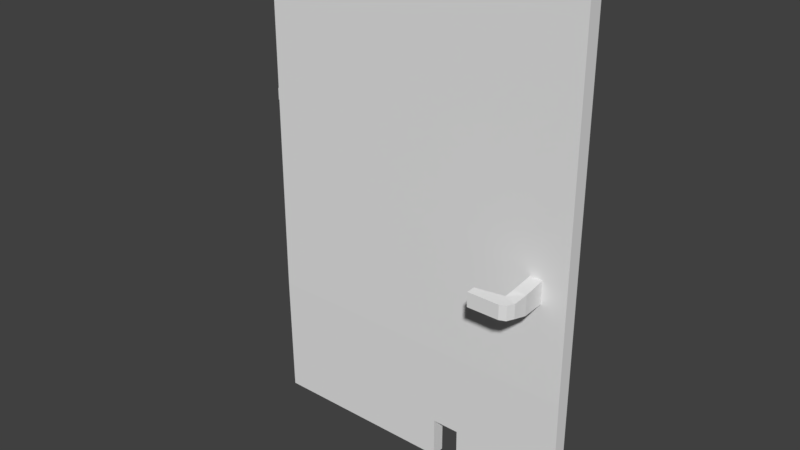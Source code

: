 # Source: T_r_kaputt.blend  (saved by Blender 2.77.0; exported with 4.5.12 LTS)
import bpy
from mathutils import Matrix  # noqa: F401  (used for matrix-valued properties, if any)

bpy.ops.wm.read_factory_settings(use_empty=True)
scene = bpy.context.scene
scene.name = 'Scene'

# ---- collections
col_collection_1 = bpy.data.collections.new('Collection 1'); scene.collection.children.link(col_collection_1)

# ---- materials (node trees are filled in below, after node groups)
mat_material = bpy.data.materials.new('Material')
mat_material.alpha_threshold = 0.0
mat_material.use_transparent_shadow = False
mat_material.roughness = 0.5

# ---- material node trees

# ---- world
world_world = bpy.data.worlds.new('World'); scene.world = world_world
world_world.color = (0.05088, 0.05088, 0.05088)
world_world.use_sun_shadow = False
world_world.sun_shadow_jitter_overblur = 0.0
world_world.cycles.sampling_method = 'MANUAL'

# ---- meshes
me_cube_001 = bpy.data.meshes.new('Cube.001')
me_cube_001.from_pydata([(0.01239, -1.385, -1.307), (0.01239, -1.606, 0.6925), (0.01239, 0.3944, -1.307), (0.01239, 0.3944, 0.6925), (2.012, -1.385, -1.307), (2.012, -1.606, 0.6925), (2.012, 0.3944, -1.307), (2.012, 0.3944, 0.6925), (0.01239, -1.606, -0.8075), (0.01239, -1.606, -0.3075), (0.01239, -1.606, 0.1925), (0.01239, -1.106, 0.6925), (0.01239, -0.6056, 0.6925), (0.01239, -0.1056, 0.6925), (0.01239, 0.3944, 0.1925), (0.01239, 0.3944, -0.3075), (0.01239, 0.3944, -0.8075), (0.01239, -0.1056, -1.307), (0.01239, -0.6056, -1.307), (0.01239, -1.106, -1.307), (0.5124, 0.3944, 0.6925), (1.012, 0.3944, 0.6925), (1.512, 0.3944, 0.6925), (2.012, 0.3944, 0.1925), (2.012, 0.3944, -0.3075), (2.012, 0.3944, -0.8075), (1.512, 0.3944, -1.307), (1.012, 0.3944, -1.307), (0.5124, 0.3944, -1.307), (2.012, -0.1056, 0.6925), (2.012, -0.6056, 0.6925), (2.012, -1.106, 0.6925), (2.012, -1.606, 0.1925), (2.012, -1.606, -0.3075), (2.012, -1.606, -0.8075), (2.012, -1.106, -1.307), (2.012, -0.6056, -1.307), (2.012, -0.1056, -1.307), (1.512, -1.606, 0.6925), (1.012, -1.606, 0.6925), (0.5124, -1.606, 0.6925), (0.5124, -1.385, -1.307), (1.012, -1.385, -1.307), (1.512, -1.385, -1.307), (1.512, -1.106, 0.6925), (1.012, -1.106, 0.6925), (0.5124, -1.106, 0.6925), (1.512, -0.6056, 0.6925), (1.012, -0.6056, 0.6925), (0.5124, -0.6056, 0.6925), (1.512, -0.1056, 0.6925), (1.012, -0.1056, 0.6925), (0.5124, -0.1056, 0.6925), (0.5124, -1.106, -1.307), (1.012, -1.106, -1.307), (1.512, -1.106, -1.307), (0.5124, -0.6056, -1.307), (1.012, -0.6056, -1.307), (1.512, -0.6056, -1.307), (0.5124, -0.1056, -1.307), (1.012, -0.1056, -1.307), (1.512, -0.1056, -1.307), (1.512, -1.606, 0.1925), (1.512, -1.606, -0.3075), (1.512, -1.606, -0.8075), (1.012, -1.606, 0.1925), (1.012, -1.606, -0.3075), (1.012, -1.606, -0.8075), (0.5124, -1.606, 0.1925), (0.5124, -1.606, -0.3075), (0.5124, -1.606, -0.8075), (2.012, -0.1056, 0.1925), (2.012, -0.1056, -0.3075), (2.012, -0.1056, -0.8075), (2.012, -0.6056, 0.1925), (2.012, -0.6056, -0.3075), (2.012, -0.6056, -0.8075), (2.012, -1.106, 0.1925), (2.012, -1.106, -0.3075), (2.012, -1.106, -0.8075), (0.5124, 0.3944, 0.1925), (0.5124, 0.3944, -0.3075), (0.5124, 0.3944, -0.8075), (1.012, 0.3944, 0.1925), (1.012, 0.3944, -0.3075), (1.012, 0.3944, -0.8075), (1.512, 0.3944, 0.1925), (1.512, 0.3944, -0.3075), (1.512, 0.3944, -0.8075), (0.01239, -1.106, 0.1925), (0.01239, -1.106, -0.3075), (0.01239, -1.106, -0.8075), (0.01239, -0.6056, 0.1925), (0.01239, -0.6056, -0.3075), (0.01239, -0.6056, -0.8075), (0.01239, -0.1056, 0.1925), (0.01239, -0.1056, -0.3075), (0.01239, -0.1056, -0.8075), (0.01239, -1.606, -0.05746), (0.01239, 0.3944, -0.05746), (2.012, 0.3944, -0.05746), (2.012, -1.606, -0.05746), (1.512, -1.606, -0.05746), (1.012, -1.606, -0.05746), (0.5124, -1.606, -0.05746), (1.762, -1.606, 0.1925), (1.762, -1.606, -0.6601), (1.262, -1.606, 0.1925), (1.262, -1.606, -0.3075), (0.7624, -1.606, 0.1925), (0.7624, -1.606, -0.3075), (0.2624, -1.606, 0.1925), (0.2624, -1.606, -0.3075), (2.012, -0.1056, -0.05746), (2.012, -0.6056, -0.05746), (2.012, -1.106, -0.05746), (2.012, 0.1444, 0.1925), (2.012, 0.1444, -0.3075), (2.012, -0.3556, 0.1925), (2.012, -0.3556, -0.3075), (2.012, -0.8556, 0.1925), (2.012, -0.8556, -0.3075), (2.012, -1.356, 0.1925), (2.012, -1.356, -0.3075), (0.5124, 0.3944, -0.05746), (1.012, 0.3944, -0.05746), (1.512, 0.3944, -0.05746), (0.2624, 0.3944, 0.1925), (0.2624, 0.3944, -0.3075), (0.7624, 0.3944, 0.1925), (0.7624, 0.3944, -0.3075), (1.262, 0.3944, 0.1925), (1.262, 0.3944, -0.3075), (1.762, 0.3944, 0.1925), (1.762, 0.3944, -0.3075), (0.01239, -1.106, -0.0183), (0.01239, -0.6056, -0.01795), (0.01239, -0.1056, -0.01795), (0.01239, -1.356, 0.1925), (0.01239, -1.356, -0.3075), (0.01239, -0.8556, 0.1925), (0.01239, -0.8556, -0.3075), (0.01239, -0.3556, 0.1925), (0.01239, -0.3556, -0.3075), (0.01239, 0.1444, 0.1925), (0.01239, 0.1444, -0.3075), (0.01239, 0.1444, -0.01795), (0.01239, -0.3556, -0.01795), (0.01239, -0.8556, -0.01795), (0.01239, -1.356, -0.0183), (1.762, 0.3944, -0.05746), (1.262, 0.3944, -0.05746), (0.7624, 0.3944, -0.05746), (0.2624, 0.3944, -0.05746), (2.012, -1.356, -0.05746), (2.012, -0.8556, -0.05746), (2.012, -0.3556, -0.05746), (2.012, 0.1444, -0.05746), (0.2624, -1.606, -0.05746), (0.7624, -1.606, -0.05746), (1.262, -1.606, -0.05746), (1.784, -1.606, -0.4465), (0.01239, -1.606, 0.06754), (0.01239, 0.3944, -0.1825), (2.012, 0.3944, -0.1825), (2.012, -1.606, -0.1825), (1.512, -1.606, -0.1825), (1.012, -1.606, -0.1825), (0.5124, -1.606, -0.1825), (1.887, -1.606, 0.1925), (1.887, -1.606, -0.6601), (1.387, -1.606, 0.1925), (1.387, -1.606, -0.3075), (0.8874, -1.606, 0.1925), (0.8874, -1.606, -0.3075), (0.3874, -1.606, 0.1925), (0.3874, -1.606, -0.3075), (2.012, -0.1056, -0.1825), (2.012, -0.6056, -0.1825), (2.012, -1.106, -0.1825), (2.012, 0.2694, 0.1925), (2.012, 0.2694, -0.3075), (2.012, -0.2306, 0.1925), (2.012, -0.2306, -0.3075), (2.012, -0.7306, 0.1925), (2.012, -0.7306, -0.3075), (2.012, -1.231, 0.1925), (2.012, -1.231, -0.3075), (0.5124, 0.3944, -0.1825), (1.012, 0.3944, -0.1825), (1.512, 0.3944, -0.1825), (0.1374, 0.3944, 0.1925), (0.1374, 0.3944, -0.3075), (0.6374, 0.3944, 0.1925), (0.6374, 0.3944, -0.3075), (1.137, 0.3944, 0.1925), (1.137, 0.3944, -0.3075), (1.637, 0.3944, 0.1925), (1.637, 0.3944, -0.3075), (0.01239, -1.106, -0.1825), (0.01239, -0.6056, -0.1825), (0.01239, -0.1056, -0.1825), (0.01239, -1.481, 0.1925), (0.01239, -1.481, -0.3075), (0.01239, -0.9806, 0.1925), (0.01239, -0.9806, -0.3075), (0.01239, -0.4806, 0.1925), (0.01239, -0.4806, -0.3075), (0.01239, 0.01944, 0.1925), (0.01239, 0.01944, -0.3075), (0.01239, -1.606, -0.1825), (0.01239, 0.3944, 0.06754), (2.012, 0.3944, 0.06754), (2.012, -1.606, 0.06754), (1.512, -1.606, 0.06754), (1.012, -1.606, 0.06754), (0.5124, -1.606, 0.06754), (1.637, -1.606, 0.1925), (1.637, -1.606, -0.3075), (1.137, -1.606, 0.1925), (1.137, -1.606, -0.3075), (0.6374, -1.606, 0.1925), (0.6374, -1.606, -0.3075), (0.1374, -1.606, 0.1925), (0.1374, -1.606, -0.3075), (2.012, -0.1056, 0.06754), (2.012, -0.6056, 0.06754), (2.012, -1.106, 0.06754), (2.012, 0.01944, 0.1925), (2.012, 0.01944, -0.3075), (2.012, -0.4806, 0.1925), (2.012, -0.4806, -0.3075), (2.012, -0.9806, 0.1925), (2.012, -0.9806, -0.3075), (2.012, -1.481, 0.1925), (2.012, -1.481, -0.3075), (0.5124, 0.3944, 0.06754), (1.012, 0.3944, 0.06754), (1.512, 0.3944, 0.06754), (0.3874, 0.3944, 0.1925), (0.3874, 0.3944, -0.3075), (0.8874, 0.3944, 0.1925), (0.8874, 0.3944, -0.3075), (1.387, 0.3944, 0.1925), (1.387, 0.3944, -0.3075), (1.887, 0.3944, 0.1925), (1.887, 0.3944, -0.3075), (0.01239, -1.106, 0.02839), (0.01239, -0.6056, 0.02804), (0.01239, -0.1056, 0.02804), (0.01239, -1.231, 0.1925), (0.01239, -1.231, -0.3075), (0.01239, -0.7306, 0.1925), (0.01239, -0.7306, -0.3075), (0.01239, -0.2306, 0.1925), (0.01239, -0.2306, -0.3075), (0.01239, 0.2694, 0.1925), (0.01239, 0.2694, -0.3075), (0.01239, 0.1444, -0.1825), (0.01239, 0.1444, 0.02804), (0.01239, 0.01944, -0.01795), (0.01239, 0.2694, -0.01795), (0.01239, -0.3556, -0.1825), (0.01239, -0.3556, 0.02804), (0.01239, -0.4806, -0.01795), (0.01239, -0.2306, -0.01795), (0.01239, -0.8556, -0.1825), (0.01239, -0.8556, 0.02804), (0.01239, -0.9806, -0.0183), (0.01239, -0.7306, -0.01795), (0.01239, -1.356, -0.1825), (0.01239, -1.356, 0.02839), (0.01239, -1.481, -0.05746), (0.01239, -1.231, -0.0183), (1.762, 0.3944, -0.1825), (1.762, 0.3944, 0.06754), (1.637, 0.3944, -0.05746), (1.887, 0.3944, -0.05746), (1.262, 0.3944, -0.1825), (1.262, 0.3944, 0.06754), (1.137, 0.3944, -0.05746), (1.387, 0.3944, -0.05746), (0.7624, 0.3944, -0.1825), (0.7624, 0.3944, 0.06754), (0.6374, 0.3944, -0.05746), (0.8874, 0.3944, -0.05746), (0.2624, 0.3944, -0.1825), (0.2624, 0.3944, 0.06754), (0.1374, 0.3944, -0.05746), (0.3874, 0.3944, -0.05746), (2.012, -1.356, -0.1825), (2.012, -1.356, 0.06754), (2.012, -1.231, -0.05746), (2.012, -1.481, -0.05746), (2.012, -0.8556, -0.1825), (2.012, -0.8556, 0.06754), (2.012, -0.7306, -0.05746), (2.012, -0.9806, -0.05746), (2.012, -0.3556, -0.1825), (2.012, -0.3556, 0.06754), (2.012, -0.2306, -0.05746), (2.012, -0.4806, -0.05746), (2.012, 0.1444, -0.1825), (2.012, 0.1444, 0.06754), (2.012, 0.2694, -0.05746), (2.012, 0.01944, -0.05746), (0.2624, -1.606, -0.1825), (0.2624, -1.606, 0.06754), (0.3874, -1.606, -0.05746), (0.1374, -1.606, -0.05746), (0.7624, -1.606, -0.1825), (0.7624, -1.606, 0.06754), (0.8874, -1.606, -0.05746), (0.6374, -1.606, -0.05746), (1.262, -1.606, -0.1825), (1.262, -1.606, 0.06754), (1.387, -1.606, -0.05746), (1.137, -1.606, -0.05746), (1.762, -1.606, -0.5351), (1.784, -1.606, -0.3566), (1.86, -1.606, -0.4465), (1.637, -1.606, -0.05746), (1.637, -1.606, 0.06754), (1.86, -1.606, -0.3566), (1.887, -1.606, -0.5351), (1.137, -1.606, 0.06754), (1.387, -1.606, 0.06754), (1.387, -1.606, -0.1825), (0.6374, -1.606, 0.06754), (0.8874, -1.606, 0.06754), (0.8874, -1.606, -0.1825), (0.1374, -1.606, 0.06754), (0.3874, -1.606, 0.06754), (0.3874, -1.606, -0.1825), (2.012, 0.01944, 0.06754), (2.012, 0.2694, 0.06754), (2.012, 0.2694, -0.1825), (2.012, -0.4806, 0.06754), (2.012, -0.2306, 0.06754), (2.012, -0.2306, -0.1825), (2.012, -0.9806, 0.06754), (2.012, -0.7306, 0.06754), (2.012, -0.7306, -0.1825), (2.012, -1.481, 0.06754), (2.012, -1.231, 0.06754), (2.012, -1.231, -0.1825), (0.3874, 0.3944, 0.06754), (0.1374, 0.3944, 0.06754), (0.1374, 0.3944, -0.1825), (0.8874, 0.3944, 0.06754), (0.6374, 0.3944, 0.06754), (0.6374, 0.3944, -0.1825), (1.387, 0.3944, 0.06754), (1.137, 0.3944, 0.06754), (1.137, 0.3944, -0.1825), (1.887, 0.3944, 0.06754), (1.637, 0.3944, 0.06754), (1.637, 0.3944, -0.1825), (0.01239, -1.231, 0.02839), (0.01239, -1.481, 0.06754), (0.01239, -1.481, -0.1825), (0.01239, -0.7306, 0.02804), (0.01239, -0.9806, 0.02839), (0.01239, -0.9806, -0.1825), (0.01239, -0.2306, 0.02804), (0.01239, -0.4806, 0.02804), (0.01239, -0.4806, -0.1825), (0.01239, 0.2694, 0.02804), (0.01239, 0.01944, 0.02804), (0.01239, 0.01944, -0.1825), (0.01239, 0.2694, -0.1825), (0.01239, -0.2306, -0.1825), (0.01239, -0.7306, -0.1825), (0.01239, -1.231, -0.1825), (1.887, 0.3944, -0.1825), (1.387, 0.3944, -0.1825), (0.8874, 0.3944, -0.1825), (0.3874, 0.3944, -0.1825), (2.012, -1.481, -0.1825), (2.012, -0.9806, -0.1825), (2.012, -0.4806, -0.1825), (2.012, 0.01944, -0.1825), (0.1374, -1.606, -0.1825), (0.6374, -1.606, -0.1825), (1.137, -1.606, -0.1825), (1.637, -1.606, -0.1825), (-0.003344, -1.106, 0.02839), (-0.003344, -1.106, -0.0183), (-0.003344, -0.9806, -0.0183), (-0.003344, -1.356, 0.02839), (-0.003344, -1.356, -0.0183), (-0.003344, -1.231, -0.0183), (-0.003344, -1.231, 0.02839), (-0.003344, -0.9806, 0.02839), (4.053e-06, -0.6056, 0.02804), (4.053e-06, -0.6056, -0.01795), (4.053e-06, -0.1056, 0.02804), (4.053e-06, -0.1056, -0.01795), (4.053e-06, 0.1444, 0.02804), (4.053e-06, 0.1444, -0.01795), (4.053e-06, 0.01944, -0.01795), (4.053e-06, 0.2694, -0.01795), (4.053e-06, -0.3556, 0.02804), (4.053e-06, -0.3556, -0.01795), (4.053e-06, -0.4806, -0.01795), (4.053e-06, -0.2306, -0.01795), (4.053e-06, -0.8556, 0.02804), (4.053e-06, -0.8556, -0.01795), (4.053e-06, -0.7306, -0.01795), (4.053e-06, -0.9806, -0.0183), (4.053e-06, -0.7306, 0.02804), (4.053e-06, -0.9806, 0.02839), (4.053e-06, -0.2306, 0.02804), (4.053e-06, -0.4806, 0.02804), (4.053e-06, 0.2694, 0.02804), (4.053e-06, 0.01944, 0.02804), (1.785, -4.861, -0.3666), (1.785, -4.861, -0.4463), (1.865, -4.861, -0.4463), (1.865, -4.861, -0.3666), (1.773, -6.013, -0.3776), (1.773, -6.013, -0.4352), (1.854, -6.718, -0.4352), (1.854, -6.718, -0.3776), (1.796, -8.009, -0.3776), (1.796, -8.009, -0.4352), (1.834, -7.646, -0.4352), (1.834, -7.646, -0.3776), (1.602, -6.718, -0.3776), (1.602, -6.718, -0.4352), (1.602, -8.009, -0.3776), (1.602, -8.009, -0.4352), (1.346, 0.3944, -1.307), (1.179, 0.3944, -1.307), (1.179, -1.385, -1.307), (1.346, -1.385, -1.307), (1.179, -1.106, -1.307), (1.346, -1.106, -1.307), (1.179, -0.6056, -1.307), (1.346, -0.6056, -1.307), (1.179, -0.1056, -1.307), (1.346, -0.1056, -1.307), (1.012, -1.199, -1.307), (1.012, -1.292, -1.307), (1.512, -1.199, -1.307), (1.512, -1.292, -1.307), (1.012, -0.7722, -1.307), (1.012, -0.9389, -1.307), (1.512, -0.7722, -1.307), (1.512, -0.9389, -1.307), (1.012, -0.2722, -1.307), (1.012, -0.4389, -1.307), (1.512, -0.2722, -1.307), (1.512, -0.4389, -1.307), (1.012, 0.2278, -1.307), (1.012, 0.0611, -1.307), (1.512, 0.2278, -1.307), (1.512, 0.0611, -1.307), (1.512, -1.532, -0.9741), (1.512, -1.458, -1.141), (1.012, -1.532, -0.9741), (1.012, -1.458, -1.141), (1.179, -1.606, -0.8075), (1.346, -1.606, -0.8075), (1.012, 0.3944, -0.9741), (1.012, 0.3944, -1.141), (1.512, 0.3944, -0.9741), (1.512, 0.3944, -1.141), (1.346, 0.3944, -0.8075), (1.179, 0.3944, -0.8075), (1.179, 0.3944, -0.9741), (1.179, 0.3944, -1.141), (1.346, 0.3944, -0.9741), (1.346, 0.3944, -1.141), (1.346, -1.532, -0.9741), (1.346, -1.458, -1.141), (1.179, -1.532, -0.9741), (1.179, -1.458, -1.141), (1.179, 0.0611, -1.307), (1.346, 0.0611, -1.307), (1.179, 0.2278, -1.307), (1.346, 0.2278, -1.307), (1.179, -0.4389, -1.307), (1.346, -0.4389, -1.307), (1.179, -0.2722, -1.307), (1.346, -0.2722, -1.307), (1.179, -0.9389, -1.307), (1.346, -0.9389, -1.307), (1.179, -0.7722, -1.307), (1.346, -0.7722, -1.307), (1.179, -1.292, -1.307), (1.346, -1.292, -1.307), (1.179, -1.199, -1.307), (1.346, -1.199, -1.307)], [], [(97, 16, 2, 17), (88, 25, 6, 26, 467, 466), (79, 34, 4, 35), (70, 8, 0, 41), (61, 457, 456, 26, 6, 37), (52, 20, 3, 13), (40, 46, 11, 1), (46, 49, 12, 11), (49, 52, 13, 12), (5, 31, 44, 38), (38, 44, 45, 39), (39, 45, 46, 40), (31, 30, 47, 44), (44, 47, 48, 45), (45, 48, 49, 46), (30, 29, 50, 47), (47, 50, 51, 48), (48, 51, 52, 49), (29, 7, 22, 50), (50, 22, 21, 51), (51, 21, 20, 52), (43, 445, 444, 55, 35, 4), (55, 449, 448, 58, 36, 35), (58, 453, 452, 61, 37, 36), (0, 19, 53, 41), (41, 53, 54, 442, 443, 42), (493, 437, 55, 444), (19, 18, 56, 53), (53, 56, 57, 446, 447, 54), (489, 439, 58, 448), (18, 17, 59, 56), (56, 59, 60, 450, 451, 57), (485, 441, 61, 452), (17, 2, 28, 59), (59, 28, 27, 454, 455, 60), (481, 432, 26, 456), (34, 64, 458, 459, 43, 4), (477, 461, 42, 434), (67, 70, 41, 42, 461, 460), (5, 38, 62, 217, 105, 169, 32), (385, 166, 63, 218), (33, 170, 106, 218, 63, 64, 34), (38, 39, 65, 219, 107, 171, 62), (384, 167, 66, 220), (63, 172, 108, 220, 66, 67, 462, 463, 64), (39, 40, 68, 221, 109, 173, 65), (383, 168, 69, 222), (66, 174, 110, 222, 69, 70, 67), (40, 1, 10, 223, 111, 175, 68), (382, 210, 9, 224), (69, 176, 112, 224, 9, 8, 70), (25, 73, 37, 6), (73, 76, 36, 37), (76, 79, 35, 36), (7, 29, 71, 228, 116, 180, 23), (381, 177, 72, 229), (24, 181, 117, 229, 72, 73, 25), (29, 30, 74, 230, 118, 182, 71), (380, 178, 75, 231), (72, 183, 119, 231, 75, 76, 73), (30, 31, 77, 232, 120, 184, 74), (379, 179, 78, 233), (75, 185, 121, 233, 78, 79, 76), (31, 5, 32, 234, 122, 186, 77), (378, 165, 33, 235), (78, 187, 123, 235, 33, 34, 79), (16, 82, 28, 2), (82, 85, 464, 465, 27, 28), (473, 467, 26, 432), (3, 20, 80, 239, 127, 191, 14), (377, 188, 81, 240), (15, 192, 128, 240, 81, 82, 16), (20, 21, 83, 241, 129, 193, 80), (376, 189, 84, 242), (81, 194, 130, 242, 84, 85, 82), (21, 22, 86, 243, 131, 195, 83), (375, 190, 87, 244), (84, 196, 132, 244, 87, 88, 468, 469, 85), (22, 7, 23, 245, 133, 197, 86), (374, 164, 24, 246), (87, 198, 134, 246, 24, 25, 88), (8, 91, 19, 0), (91, 94, 18, 19), (94, 97, 17, 18), (1, 11, 89, 250, 138, 202, 10), (373, 199, 90, 251), (9, 203, 139, 251, 90, 91, 8), (11, 12, 92, 252, 140, 204, 89), (372, 200, 93, 253), (90, 205, 141, 253, 93, 94, 91), (12, 13, 95, 254, 142, 206, 92), (371, 201, 96, 255), (93, 207, 143, 255, 96, 97, 94), (13, 3, 14, 256, 144, 208, 95), (370, 163, 15, 257), (96, 209, 145, 257, 15, 16, 97), (369, 258, 145, 209), (260, 137, 397, 400), (367, 211, 99, 261), (366, 262, 143, 207), (263, 364, 412, 402), (136, 269, 408, 395), (363, 266, 141, 205), (148, 268, 409, 407), (265, 147, 403, 405), (360, 270, 139, 203), (359, 271, 149, 272), (271, 358, 392, 389), (357, 274, 134, 198), (356, 275, 150, 276), (355, 212, 100, 277), (354, 278, 132, 196), (353, 279, 151, 280), (352, 238, 126, 281), (351, 282, 130, 194), (350, 283, 152, 284), (349, 237, 125, 285), (348, 286, 128, 192), (347, 287, 153, 288), (346, 236, 124, 289), (345, 290, 123, 187), (344, 291, 154, 292), (343, 213, 101, 293), (342, 294, 121, 185), (341, 295, 155, 296), (340, 227, 115, 297), (339, 298, 119, 183), (338, 299, 156, 300), (337, 226, 114, 301), (336, 302, 117, 181), (335, 303, 157, 304), (334, 225, 113, 305), (333, 306, 112, 176), (332, 307, 158, 308), (331, 162, 98, 309), (330, 310, 110, 174), (329, 311, 159, 312), (328, 216, 104, 313), (327, 314, 108, 172), (326, 315, 160, 316), (325, 215, 103, 317), (324, 318, 106, 170), (320, 323, 419, 418), (322, 214, 102, 321), (319, 322, 321, 161), (105, 217, 322, 319), (217, 62, 214, 322), (213, 323, 320, 101), (32, 169, 323, 213), (169, 105, 319, 323), (165, 324, 170, 33), (101, 320, 324, 165), (320, 161, 318, 324), (315, 325, 317, 160), (107, 219, 325, 315), (219, 65, 215, 325), (214, 326, 316, 102), (62, 171, 326, 214), (171, 107, 315, 326), (166, 327, 172, 63), (102, 316, 327, 166), (316, 160, 314, 327), (311, 328, 313, 159), (109, 221, 328, 311), (221, 68, 216, 328), (215, 329, 312, 103), (65, 173, 329, 215), (173, 109, 311, 329), (167, 330, 174, 66), (103, 312, 330, 167), (312, 159, 310, 330), (307, 331, 309, 158), (111, 223, 331, 307), (223, 10, 162, 331), (216, 332, 308, 104), (68, 175, 332, 216), (175, 111, 307, 332), (168, 333, 176, 69), (104, 308, 333, 168), (308, 158, 306, 333), (303, 334, 305, 157), (116, 228, 334, 303), (228, 71, 225, 334), (212, 335, 304, 100), (23, 180, 335, 212), (180, 116, 303, 335), (164, 336, 181, 24), (100, 304, 336, 164), (304, 157, 302, 336), (299, 337, 301, 156), (118, 230, 337, 299), (230, 74, 226, 337), (225, 338, 300, 113), (71, 182, 338, 225), (182, 118, 299, 338), (177, 339, 183, 72), (113, 300, 339, 177), (300, 156, 298, 339), (295, 340, 297, 155), (120, 232, 340, 295), (232, 77, 227, 340), (226, 341, 296, 114), (74, 184, 341, 226), (184, 120, 295, 341), (178, 342, 185, 75), (114, 296, 342, 178), (296, 155, 294, 342), (291, 343, 293, 154), (122, 234, 343, 291), (234, 32, 213, 343), (227, 344, 292, 115), (77, 186, 344, 227), (186, 122, 291, 344), (179, 345, 187, 78), (115, 292, 345, 179), (292, 154, 290, 345), (287, 346, 289, 153), (127, 239, 346, 287), (239, 80, 236, 346), (211, 347, 288, 99), (14, 191, 347, 211), (191, 127, 287, 347), (163, 348, 192, 15), (99, 288, 348, 163), (288, 153, 286, 348), (283, 349, 285, 152), (129, 241, 349, 283), (241, 83, 237, 349), (236, 350, 284, 124), (80, 193, 350, 236), (193, 129, 283, 350), (188, 351, 194, 81), (124, 284, 351, 188), (284, 152, 282, 351), (279, 352, 281, 151), (131, 243, 352, 279), (243, 86, 238, 352), (237, 353, 280, 125), (83, 195, 353, 237), (195, 131, 279, 353), (189, 354, 196, 84), (125, 280, 354, 189), (280, 151, 278, 354), (275, 355, 277, 150), (133, 245, 355, 275), (245, 23, 212, 355), (238, 356, 276, 126), (86, 197, 356, 238), (197, 133, 275, 356), (190, 357, 198, 87), (126, 276, 357, 190), (276, 150, 274, 357), (149, 271, 389, 390), (138, 250, 358, 271), (250, 89, 247, 358), (162, 359, 272, 98), (10, 202, 359, 162), (202, 138, 271, 359), (210, 360, 203, 9), (98, 272, 360, 210), (272, 149, 270, 360), (365, 263, 402, 413), (140, 252, 361, 267), (252, 92, 248, 361), (273, 149, 390, 391), (89, 204, 362, 247), (204, 140, 267, 362), (199, 363, 205, 90), (135, 268, 363, 199), (268, 148, 266, 363), (268, 362, 411, 409), (142, 254, 364, 263), (254, 95, 249, 364), (146, 260, 400, 399), (92, 206, 365, 248), (206, 142, 263, 365), (200, 366, 207, 93), (136, 264, 366, 200), (264, 147, 262, 366), (259, 367, 414, 398), (144, 256, 367, 259), (256, 14, 211, 367), (264, 136, 395, 404), (95, 208, 368, 249), (208, 144, 259, 368), (201, 369, 209, 96), (137, 260, 369, 201), (260, 146, 258, 369), (258, 370, 257, 145), (146, 261, 370, 258), (261, 99, 163, 370), (262, 371, 255, 143), (147, 265, 371, 262), (265, 137, 201, 371), (266, 372, 253, 141), (148, 269, 372, 266), (269, 136, 200, 372), (270, 373, 251, 139), (149, 273, 373, 270), (273, 135, 199, 373), (274, 374, 246, 134), (150, 277, 374, 274), (277, 100, 164, 374), (278, 375, 244, 132), (151, 281, 375, 278), (281, 126, 190, 375), (282, 376, 242, 130), (152, 285, 376, 282), (285, 125, 189, 376), (286, 377, 240, 128), (153, 289, 377, 286), (289, 124, 188, 377), (290, 378, 235, 123), (154, 293, 378, 290), (293, 101, 165, 378), (294, 379, 233, 121), (155, 297, 379, 294), (297, 115, 179, 379), (298, 380, 231, 119), (156, 301, 380, 298), (301, 114, 178, 380), (302, 381, 229, 117), (157, 305, 381, 302), (305, 113, 177, 381), (306, 382, 224, 112), (158, 309, 382, 306), (309, 98, 210, 382), (310, 383, 222, 110), (159, 313, 383, 310), (313, 104, 168, 383), (314, 384, 220, 108), (160, 317, 384, 314), (317, 103, 167, 384), (318, 385, 218, 106), (161, 321, 385, 318), (321, 102, 166, 385), (392, 386, 387, 391), (389, 392, 391, 390), (386, 393, 388, 387), (247, 362, 393, 386), (362, 268, 388, 393), (268, 135, 387, 388), (135, 273, 391, 387), (358, 247, 386, 392), (415, 398, 399, 400), (413, 402, 403, 404), (412, 396, 397, 405), (411, 406, 407, 409), (410, 394, 395, 408), (406, 410, 408, 407), (402, 412, 405, 403), (394, 413, 404, 395), (398, 414, 401, 399), (396, 415, 400, 397), (362, 267, 406, 411), (364, 249, 396, 412), (249, 368, 415, 396), (261, 146, 399, 401), (147, 264, 404, 403), (269, 148, 407, 408), (368, 259, 398, 415), (137, 265, 405, 397), (367, 261, 401, 414), (267, 361, 410, 406), (361, 248, 394, 410), (248, 365, 413, 394), (418, 419, 423, 422), (319, 161, 417, 416), (161, 320, 418, 417), (323, 319, 416, 419), (420, 421, 429, 428), (416, 417, 421, 420), (419, 416, 420, 423), (417, 418, 422, 421), (427, 424, 425, 426), (423, 420, 424, 427), (421, 422, 426, 425), (422, 423, 427, 426), (428, 429, 431, 430), (421, 425, 431, 429), (425, 424, 430, 431), (424, 420, 428, 430), (465, 471, 433, 27), (85, 469, 470, 464), (464, 470, 471, 465), (469, 468, 472, 470), (470, 472, 473, 471), (468, 88, 466, 472), (472, 466, 467, 473), (459, 475, 435, 43), (64, 463, 474, 458), (458, 474, 475, 459), (463, 462, 476, 474), (474, 476, 477, 475), (462, 67, 460, 476), (476, 460, 461, 477), (441, 479, 457, 61), (479, 481, 456, 457), (60, 455, 478, 440), (455, 454, 480, 478), (454, 27, 433, 480), (439, 483, 453, 58), (483, 485, 452, 453), (57, 451, 482, 438), (451, 450, 484, 482), (450, 60, 440, 484), (437, 487, 449, 55), (487, 489, 448, 449), (54, 447, 486, 436), (447, 446, 488, 486), (446, 57, 438, 488), (435, 491, 445, 43), (491, 493, 444, 445), (42, 443, 490, 434), (471, 477, 434, 490, 492, 436, 486, 488, 438, 482, 484, 440, 478, 480, 433), (443, 442, 492, 490), (473, 432, 481, 479, 441, 485, 483, 439, 489, 487, 437, 493, 491, 435, 475), (442, 54, 436, 492), (473, 475, 477, 471)])
_uv = me_cube_001.uv_layers.new(name='UVMap')
_uv.uv.foreach_set('vector', [0.8229, 0.2342, 0.8978, 0.2342, 0.8978, 0.3123, 0.8229, 0.3123, 0.5237, 0.07807, 0.5237, 0.0, 0.5985, 0.0, 0.5985, 0.07807, 0.5736, 0.07807, 0.5486, 0.07807, 0.07481, 0.391, 0.0, 0.391, 0.03302, 0.3129, 0.07481, 0.3129, 0.2244, 0.2342, 0.2993, 0.2342, 0.2993, 0.3129, 0.2244, 0.3129, 0.7899, 0.5465, 0.8149, 0.5465, 0.8398, 0.5465, 0.8647, 0.5465, 0.8647, 0.6246, 0.7899, 0.6246, 0.5237, 0.5465, 0.5985, 0.5465, 0.5985, 0.6246, 0.5237, 0.6246, 0.2993, 0.5465, 0.3741, 0.5465, 0.3741, 0.6246, 0.2993, 0.6246, 0.3741, 0.5465, 0.4489, 0.5465, 0.4489, 0.6246, 0.3741, 0.6246, 0.4489, 0.5465, 0.5237, 0.5465, 0.5237, 0.6246, 0.4489, 0.6246, 0.2993, 0.3123, 0.3741, 0.3123, 0.3741, 0.3903, 0.2993, 0.3903, 0.2993, 0.3903, 0.3741, 0.3903, 0.3741, 0.4684, 0.2993, 0.4684, 0.2993, 0.4684, 0.3741, 0.4684, 0.3741, 0.5465, 0.2993, 0.5465, 0.3741, 0.3123, 0.4489, 0.3123, 0.4489, 0.3903, 0.3741, 0.3903, 0.3741, 0.3903, 0.4489, 0.3903, 0.4489, 0.4684, 0.3741, 0.4684, 0.3741, 0.4684, 0.4489, 0.4684, 0.4489, 0.5465, 0.3741, 0.5465, 0.4489, 0.3123, 0.5237, 0.3123, 0.5237, 0.3903, 0.4489, 0.3903, 0.4489, 0.3903, 0.5237, 0.3903, 0.5237, 0.4684, 0.4489, 0.4684, 0.4489, 0.4684, 0.5237, 0.4684, 0.5237, 0.5465, 0.4489, 0.5465, 0.5237, 0.3123, 0.5985, 0.3123, 0.5985, 0.3903, 0.5237, 0.3903, 0.5237, 0.3903, 0.5985, 0.3903, 0.5985, 0.4684, 0.5237, 0.4684, 0.5237, 0.4684, 0.5985, 0.4684, 0.5985, 0.5465, 0.5237, 0.5465, 0.5985, 0.5465, 0.6124, 0.5465, 0.6264, 0.5465, 0.6403, 0.5465, 0.6403, 0.6246, 0.5985, 0.6246, 0.6403, 0.5465, 0.6652, 0.5465, 0.6902, 0.5465, 0.7151, 0.5465, 0.7151, 0.6246, 0.6403, 0.6246, 0.7151, 0.5465, 0.74, 0.5465, 0.765, 0.5465, 0.7899, 0.5465, 0.7899, 0.6246, 0.7151, 0.6246, 0.5985, 0.3123, 0.6403, 0.3123, 0.6403, 0.3903, 0.5985, 0.3903, 0.5985, 0.3903, 0.6403, 0.3903, 0.6403, 0.4684, 0.6264, 0.4684, 0.6124, 0.4684, 0.5985, 0.4684, 0.6264, 0.5205, 0.6403, 0.5205, 0.6403, 0.5465, 0.6264, 0.5465, 0.6403, 0.3123, 0.7151, 0.3123, 0.7151, 0.3903, 0.6403, 0.3903, 0.6403, 0.3903, 0.7151, 0.3903, 0.7151, 0.4684, 0.6902, 0.4684, 0.6652, 0.4684, 0.6403, 0.4684, 0.6902, 0.5205, 0.7151, 0.5205, 0.7151, 0.5465, 0.6902, 0.5465, 0.7151, 0.3123, 0.7899, 0.3123, 0.7899, 0.3903, 0.7151, 0.3903, 0.7151, 0.3903, 0.7899, 0.3903, 0.7899, 0.4684, 0.765, 0.4684, 0.74, 0.4684, 0.7151, 0.4684, 0.765, 0.5205, 0.7899, 0.5205, 0.7899, 0.5465, 0.765, 0.5465, 0.7899, 0.3123, 0.8647, 0.3123, 0.8647, 0.3903, 0.7899, 0.3903, 0.7899, 0.3903, 0.8647, 0.3903, 0.8647, 0.4684, 0.8398, 0.4684, 0.8149, 0.4684, 0.7899, 0.4684, 0.8398, 0.5205, 0.8647, 0.5205, 0.8647, 0.5465, 0.8398, 0.5465, 0.0, 0.2342, 0.07481, 0.2342, 0.07481, 0.2604, 0.07481, 0.2867, 0.07481, 0.3129, 0.0, 0.3129, 0.1247, 0.2867, 0.1496, 0.2867, 0.1496, 0.3129, 0.1247, 0.3129, 0.1496, 0.2342, 0.2244, 0.2342, 0.2244, 0.3129, 0.1496, 0.3129, 0.1496, 0.2867, 0.1496, 0.2604, 0.0, 2.792e-08, 0.07481, 1.861e-08, 0.07481, 0.07805, 0.05611, 0.07805, 0.03741, 0.07805, 0.0187, 0.07805, 0.0, 0.07805, 0.05611, 0.1366, 0.07481, 0.1366, 0.07481, 0.1561, 0.05611, 0.1561, 0.0, 0.1561, 0.0187, 0.2112, 0.03741, 0.2112, 0.05611, 0.1561, 0.07481, 0.1561, 0.07481, 0.2342, 0.0, 0.2342, 0.07481, 1.861e-08, 0.1496, 9.307e-09, 0.1496, 0.07805, 0.1309, 0.07805, 0.1122, 0.07805, 0.09352, 0.07805, 0.07481, 0.07805, 0.1309, 0.1366, 0.1496, 0.1366, 0.1496, 0.1561, 0.1309, 0.1561, 0.07481, 0.1561, 0.09352, 0.1561, 0.1122, 0.1561, 0.1309, 0.1561, 0.1496, 0.1561, 0.1496, 0.2342, 0.1247, 0.2342, 0.09975, 0.2342, 0.07481, 0.2342, 0.1496, 9.307e-09, 0.2244, 9.307e-09, 0.2244, 0.07805, 0.2057, 0.07805, 0.187, 0.07805, 0.1683, 0.07805, 0.1496, 0.07805, 0.2057, 0.1366, 0.2244, 0.1366, 0.2244, 0.1561, 0.2057, 0.1561, 0.1496, 0.1561, 0.1683, 0.1561, 0.187, 0.1561, 0.2057, 0.1561, 0.2244, 0.1561, 0.2244, 0.2342, 0.1496, 0.2342, 0.2244, 9.307e-09, 0.2993, 0.0, 0.2993, 0.07805, 0.2805, 0.07805, 0.2618, 0.07805, 0.2431, 0.07805, 0.2244, 0.07805, 0.2805, 0.1366, 0.2993, 0.1366, 0.2993, 0.1561, 0.2805, 0.1561, 0.2244, 0.1561, 0.2431, 0.1561, 0.2618, 0.1561, 0.2805, 0.1561, 0.2993, 0.1561, 0.2993, 0.2342, 0.2244, 0.2342, 0.2993, 0.391, 0.2244, 0.391, 0.2244, 0.3129, 0.2993, 0.3129, 0.2244, 0.391, 0.1496, 0.391, 0.1496, 0.3129, 0.2244, 0.3129, 0.1496, 0.391, 0.07481, 0.391, 0.07481, 0.3129, 0.1496, 0.3129, 0.2993, 0.6252, 0.2244, 0.6252, 0.2244, 0.5471, 0.2431, 0.5471, 0.2618, 0.5471, 0.2805, 0.5471, 0.2993, 0.5471, 0.2431, 0.4886, 0.2244, 0.4886, 0.2244, 0.4691, 0.2431, 0.4691, 0.2993, 0.4691, 0.2805, 0.4691, 0.2618, 0.4691, 0.2431, 0.4691, 0.2244, 0.4691, 0.2244, 0.391, 0.2993, 0.391, 0.2244, 0.6252, 0.1496, 0.6252, 0.1496, 0.5471, 0.1683, 0.5471, 0.187, 0.5471, 0.2057, 0.5471, 0.2244, 0.5471, 0.1683, 0.4886, 0.1496, 0.4886, 0.1496, 0.4691, 0.1683, 0.4691, 0.2244, 0.4691, 0.2057, 0.4691, 0.187, 0.4691, 0.1683, 0.4691, 0.1496, 0.4691, 0.1496, 0.391, 0.2244, 0.391, 0.1496, 0.6252, 0.07481, 0.6252, 0.07481, 0.5471, 0.09352, 0.5471, 0.1122, 0.5471, 0.1309, 0.5471, 0.1496, 0.5471, 0.09352, 0.4886, 0.07481, 0.4886, 0.07481, 0.4691, 0.09352, 0.4691, 0.1496, 0.4691, 0.1309, 0.4691, 0.1122, 0.4691, 0.09352, 0.4691, 0.07481, 0.4691, 0.07481, 0.391, 0.1496, 0.391, 0.07481, 0.6252, 5.351e-08, 0.6252, 5.351e-08, 0.5471, 0.0187, 0.5471, 0.03741, 0.5471, 0.05611, 0.5471, 0.07481, 0.5471, 0.0187, 0.4886, 5.351e-08, 0.4886, 5.351e-08, 0.4691, 0.0187, 0.4691, 0.07481, 0.4691, 0.05611, 0.4691, 0.03741, 0.4691, 0.0187, 0.4691, 5.351e-08, 0.4691, 0.0, 0.391, 0.07481, 0.391, 0.5237, 0.3123, 0.5237, 0.2342, 0.5985, 0.2342, 0.5985, 0.3123, 0.5237, 0.2342, 0.5237, 0.1561, 0.5486, 0.1561, 0.5736, 0.1561, 0.5985, 0.1561, 0.5985, 0.2342, 0.5736, 0.1041, 0.5736, 0.07807, 0.5985, 0.07807, 0.5985, 0.1041, 0.2993, 0.3123, 0.2993, 0.2342, 0.3741, 0.2342, 0.3741, 0.2537, 0.3741, 0.2732, 0.3741, 0.2928, 0.3741, 0.3123, 0.4302, 0.2537, 0.4302, 0.2342, 0.4489, 0.2342, 0.4489, 0.2537, 0.4489, 0.3123, 0.4489, 0.2928, 0.4489, 0.2732, 0.4489, 0.2537, 0.4489, 0.2342, 0.5237, 0.2342, 0.5237, 0.3123, 0.2993, 0.2342, 0.2993, 0.1561, 0.3741, 0.1561, 0.3741, 0.1757, 0.3741, 0.1952, 0.3741, 0.2147, 0.3741, 0.2342, 0.4302, 0.1757, 0.4302, 0.1561, 0.4489, 0.1561, 0.4489, 0.1757, 0.4489, 0.2342, 0.4489, 0.2147, 0.4489, 0.1952, 0.4489, 0.1757, 0.4489, 0.1561, 0.5237, 0.1561, 0.5237, 0.2342, 0.2993, 0.1561, 0.2993, 0.07807, 0.3741, 0.07807, 0.3741, 0.09759, 0.3741, 0.1171, 0.3741, 0.1366, 0.3741, 0.1561, 0.4302, 0.09759, 0.4302, 0.07807, 0.4489, 0.07807, 0.4489, 0.09759, 0.4489, 0.1561, 0.4489, 0.1366, 0.4489, 0.1171, 0.4489, 0.09759, 0.4489, 0.07807, 0.5237, 0.07807, 0.5237, 0.1041, 0.5237, 0.1301, 0.5237, 0.1561, 0.2993, 0.07807, 0.2993, 0.0, 0.3741, 0.0, 0.3741, 0.01952, 0.3741, 0.03903, 0.3741, 0.05855, 0.3741, 0.07807, 0.4302, 0.01952, 0.4302, 0.0, 0.4489, 0.0, 0.4489, 0.01952, 0.4489, 0.07807, 0.4489, 0.05855, 0.4489, 0.03903, 0.4489, 0.01952, 0.4489, 0.0, 0.5237, 0.0, 0.5237, 0.07807, 0.5985, 0.2342, 0.6733, 0.2342, 0.6733, 0.3123, 0.6315, 0.3123, 0.6733, 0.2342, 0.7481, 0.2342, 0.7481, 0.3123, 0.6733, 0.3123, 0.7481, 0.2342, 0.8229, 0.2342, 0.8229, 0.3123, 0.7481, 0.3123, 0.5985, 0.0, 0.6733, 0.0, 0.6733, 0.07807, 0.6546, 0.07807, 0.6359, 0.07807, 0.6172, 0.07807, 0.5985, 0.07807, 0.6546, 0.1366, 0.6733, 0.1366, 0.6733, 0.1561, 0.6546, 0.1561, 0.5985, 0.1561, 0.6172, 0.1561, 0.6359, 0.1561, 0.6546, 0.1561, 0.6733, 0.1561, 0.6733, 0.2342, 0.5985, 0.2342, 0.6733, 0.0, 0.7481, 0.0, 0.7481, 0.07807, 0.7294, 0.07807, 0.7107, 0.07807, 0.692, 0.07807, 0.6733, 0.07807, 0.7294, 0.1366, 0.7481, 0.1366, 0.7481, 0.1561, 0.7294, 0.1561, 0.6733, 0.1561, 0.692, 0.1561, 0.7107, 0.1561, 0.7294, 0.1561, 0.7481, 0.1561, 0.7481, 0.2342, 0.6733, 0.2342, 0.7481, 0.0, 0.8229, 1.861e-08, 0.8229, 0.07807, 0.8042, 0.07807, 0.7855, 0.07807, 0.7668, 0.07807, 0.7481, 0.07807, 0.8042, 0.1366, 0.8229, 0.1366, 0.8229, 0.1561, 0.8042, 0.1561, 0.7481, 0.1561, 0.7668, 0.1561, 0.7855, 0.1561, 0.8042, 0.1561, 0.8229, 0.1561, 0.8229, 0.2342, 0.7481, 0.2342, 0.8229, 1.861e-08, 0.8978, 1.861e-08, 0.8978, 0.07807, 0.879, 0.07807, 0.8603, 0.07807, 0.8416, 0.07807, 0.8229, 0.07807, 0.879, 0.1366, 0.8978, 0.1366, 0.8978, 0.1561, 0.879, 0.1561, 0.8229, 0.1561, 0.8416, 0.1561, 0.8603, 0.1561, 0.879, 0.1561, 0.8978, 0.1561, 0.8978, 0.2342, 0.8229, 0.2342, 0.8416, 0.1366, 0.8603, 0.1366, 0.8603, 0.1561, 0.8416, 0.1561, 0.3151, 0.6636, 0.3151, 0.6831, 0.3132, 0.6831, 0.3132, 0.6636, 0.879, 0.1038, 0.8978, 0.09759, 0.8978, 0.1171, 0.879, 0.1109, 0.7668, 0.1366, 0.7855, 0.1366, 0.7855, 0.1561, 0.7668, 0.1561, 0.3169, 0.7221, 0.3169, 0.7417, 0.3151, 0.7417, 0.3151, 0.7221, 0.3151, 0.7612, 0.3151, 0.7807, 0.3132, 0.7807, 0.3132, 0.7612, 0.692, 0.1366, 0.7107, 0.1366, 0.7107, 0.1561, 0.692, 0.1561, 0.3151, 0.8002, 0.3151, 0.8197, 0.3132, 0.8197, 0.3132, 0.8002, 0.3151, 0.7026, 0.3151, 0.7221, 0.3132, 0.7221, 0.3132, 0.7026, 0.6172, 0.1366, 0.6359, 0.1366, 0.6359, 0.1561, 0.6172, 0.1561, 0.6172, 0.09759, 0.6359, 0.1037, 0.6359, 0.111, 0.6172, 0.1171, 0.3279, 0.6246, 0.3279, 0.6441, 0.3255, 0.6441, 0.3255, 0.6246, 0.4302, 0.05855, 0.4302, 0.03903, 0.4489, 0.03903, 0.4489, 0.05855, 0.3928, 0.05855, 0.3928, 0.03903, 0.4115, 0.03903, 0.4115, 0.05855, 0.3928, 0.01952, 0.3928, 0.0, 0.4115, 0.0, 0.4115, 0.01952, 0.4302, 0.1366, 0.4302, 0.1171, 0.4489, 0.1171, 0.4489, 0.1366, 0.3928, 0.1366, 0.3928, 0.1171, 0.4115, 0.1171, 0.4115, 0.1366, 0.3928, 0.09759, 0.3928, 0.07807, 0.4115, 0.07807, 0.4115, 0.09759, 0.4302, 0.2147, 0.4302, 0.1952, 0.4489, 0.1952, 0.4489, 0.2147, 0.3928, 0.2147, 0.3928, 0.1952, 0.4115, 0.1952, 0.4115, 0.2147, 0.3928, 0.1757, 0.3928, 0.1561, 0.4115, 0.1561, 0.4115, 0.1757, 0.4302, 0.2928, 0.4302, 0.2732, 0.4489, 0.2732, 0.4489, 0.2928, 0.3928, 0.2928, 0.3928, 0.2732, 0.4115, 0.2732, 0.4115, 0.2928, 0.3928, 0.2537, 0.3928, 0.2342, 0.4115, 0.2342, 0.4115, 0.2537, 0.05611, 0.4886, 0.03741, 0.4886, 0.03741, 0.4691, 0.05611, 0.4691, 0.05611, 0.5276, 0.03741, 0.5276, 0.03741, 0.5081, 0.05611, 0.5081, 0.0187, 0.5276, 5.351e-08, 0.5276, 5.351e-08, 0.5081, 0.0187, 0.5081, 0.1309, 0.4886, 0.1122, 0.4886, 0.1122, 0.4691, 0.1309, 0.4691, 0.1309, 0.5276, 0.1122, 0.5276, 0.1122, 0.5081, 0.1309, 0.5081, 0.09352, 0.5276, 0.07481, 0.5276, 0.07481, 0.5081, 0.09352, 0.5081, 0.2057, 0.4886, 0.187, 0.4886, 0.187, 0.4691, 0.2057, 0.4691, 0.2057, 0.5276, 0.187, 0.5276, 0.187, 0.5081, 0.2057, 0.5081, 0.1683, 0.5276, 0.1496, 0.5276, 0.1496, 0.5081, 0.1683, 0.5081, 0.2805, 0.4886, 0.2618, 0.4886, 0.2618, 0.4691, 0.2805, 0.4691, 0.2805, 0.5276, 0.2618, 0.5276, 0.2618, 0.5081, 0.2805, 0.5081, 0.2431, 0.5276, 0.2244, 0.5276, 0.2244, 0.5081, 0.2431, 0.5081, 0.2431, 0.1366, 0.2618, 0.1366, 0.2618, 0.1561, 0.2431, 0.1561, 0.2431, 0.09757, 0.2618, 0.09757, 0.2618, 0.1171, 0.2431, 0.1171, 0.2805, 0.09757, 0.2993, 0.09757, 0.2993, 0.1171, 0.2805, 0.1171, 0.1683, 0.1366, 0.187, 0.1366, 0.187, 0.1561, 0.1683, 0.1561, 0.1683, 0.09757, 0.187, 0.09757, 0.187, 0.1171, 0.1683, 0.1171, 0.2057, 0.09757, 0.2244, 0.09757, 0.2244, 0.1171, 0.2057, 0.1171, 0.09352, 0.1366, 0.1122, 0.1366, 0.1122, 0.1561, 0.09352, 0.1561, 0.09352, 0.09757, 0.1122, 0.09757, 0.1122, 0.1171, 0.09352, 0.1171, 0.1309, 0.09757, 0.1496, 0.09757, 0.1496, 0.1171, 0.1309, 0.1171, 0.0187, 0.1916, 0.03741, 0.1916, 0.03741, 0.2112, 0.0187, 0.2112, 0.9865, 0.0, 1.0, 2.42e-07, 0.9985, 0.5083, 0.9866, 0.5083, 0.05611, 0.09757, 0.07481, 0.09757, 0.07481, 0.1171, 0.05611, 0.1171, 0.03411, 0.1638, 0.05611, 0.09757, 0.05611, 0.1171, 0.03411, 0.1778, 0.03741, 0.07805, 0.05611, 0.07805, 0.05611, 0.09757, 0.03411, 0.1638, 0.05611, 0.07805, 0.07481, 0.07805, 0.07481, 0.09757, 0.05611, 0.09757, 0.0, 0.09757, 0.02275, 0.1638, 0.02275, 0.1778, 0.0, 0.1171, 0.0, 0.07805, 0.0187, 0.07805, 0.02275, 0.1638, 0.0, 0.09757, 0.0187, 0.07805, 0.03741, 0.07805, 0.03411, 0.1638, 0.02275, 0.1638, 0.0, 0.1366, 0.0187, 0.1916, 0.0187, 0.2112, 0.0, 0.1561, 0.0, 0.1171, 0.02275, 0.1778, 0.0187, 0.1916, 0.0, 0.1366, 0.02275, 0.1778, 0.03411, 0.1778, 0.03741, 0.1916, 0.0187, 0.1916, 0.1122, 0.09757, 0.1309, 0.09757, 0.1309, 0.1171, 0.1122, 0.1171, 0.1122, 0.07805, 0.1309, 0.07805, 0.1309, 0.09757, 0.1122, 0.09757, 0.1309, 0.07805, 0.1496, 0.07805, 0.1496, 0.09757, 0.1309, 0.09757, 0.07481, 0.09757, 0.09352, 0.09757, 0.09352, 0.1171, 0.07481, 0.1171, 0.07481, 0.07805, 0.09352, 0.07805, 0.09352, 0.09757, 0.07481, 0.09757, 0.09352, 0.07805, 0.1122, 0.07805, 0.1122, 0.09757, 0.09352, 0.09757, 0.07481, 0.1366, 0.09352, 0.1366, 0.09352, 0.1561, 0.07481, 0.1561, 0.07481, 0.1171, 0.09352, 0.1171, 0.09352, 0.1366, 0.07481, 0.1366, 0.09352, 0.1171, 0.1122, 0.1171, 0.1122, 0.1366, 0.09352, 0.1366, 0.187, 0.09757, 0.2057, 0.09757, 0.2057, 0.1171, 0.187, 0.1171, 0.187, 0.07805, 0.2057, 0.07805, 0.2057, 0.09757, 0.187, 0.09757, 0.2057, 0.07805, 0.2244, 0.07805, 0.2244, 0.09757, 0.2057, 0.09757, 0.1496, 0.09757, 0.1683, 0.09757, 0.1683, 0.1171, 0.1496, 0.1171, 0.1496, 0.07805, 0.1683, 0.07805, 0.1683, 0.09757, 0.1496, 0.09757, 0.1683, 0.07805, 0.187, 0.07805, 0.187, 0.09757, 0.1683, 0.09757, 0.1496, 0.1366, 0.1683, 0.1366, 0.1683, 0.1561, 0.1496, 0.1561, 0.1496, 0.1171, 0.1683, 0.1171, 0.1683, 0.1366, 0.1496, 0.1366, 0.1683, 0.1171, 0.187, 0.1171, 0.187, 0.1366, 0.1683, 0.1366, 0.2618, 0.09757, 0.2805, 0.09757, 0.2805, 0.1171, 0.2618, 0.1171, 0.2618, 0.07805, 0.2805, 0.07805, 0.2805, 0.09757, 0.2618, 0.09757, 0.2805, 0.07805, 0.2993, 0.07805, 0.2993, 0.09757, 0.2805, 0.09757, 0.2244, 0.09757, 0.2431, 0.09757, 0.2431, 0.1171, 0.2244, 0.1171, 0.2244, 0.07805, 0.2431, 0.07805, 0.2431, 0.09757, 0.2244, 0.09757, 0.2431, 0.07805, 0.2618, 0.07805, 0.2618, 0.09757, 0.2431, 0.09757, 0.2244, 0.1366, 0.2431, 0.1366, 0.2431, 0.1561, 0.2244, 0.1561, 0.2244, 0.1171, 0.2431, 0.1171, 0.2431, 0.1366, 0.2244, 0.1366, 0.2431, 0.1171, 0.2618, 0.1171, 0.2618, 0.1366, 0.2431, 0.1366, 0.2618, 0.5276, 0.2431, 0.5276, 0.2431, 0.5081, 0.2618, 0.5081, 0.2618, 0.5471, 0.2431, 0.5471, 0.2431, 0.5276, 0.2618, 0.5276, 0.2431, 0.5471, 0.2244, 0.5471, 0.2244, 0.5276, 0.2431, 0.5276, 0.2993, 0.5276, 0.2805, 0.5276, 0.2805, 0.5081, 0.2993, 0.5081, 0.2993, 0.5471, 0.2805, 0.5471, 0.2805, 0.5276, 0.2993, 0.5276, 0.2805, 0.5471, 0.2618, 0.5471, 0.2618, 0.5276, 0.2805, 0.5276, 0.2993, 0.4886, 0.2805, 0.4886, 0.2805, 0.4691, 0.2993, 0.4691, 0.2993, 0.5081, 0.2805, 0.5081, 0.2805, 0.4886, 0.2993, 0.4886, 0.2805, 0.5081, 0.2618, 0.5081, 0.2618, 0.4886, 0.2805, 0.4886, 0.187, 0.5276, 0.1683, 0.5276, 0.1683, 0.5081, 0.187, 0.5081, 0.187, 0.5471, 0.1683, 0.5471, 0.1683, 0.5276, 0.187, 0.5276, 0.1683, 0.5471, 0.1496, 0.5471, 0.1496, 0.5276, 0.1683, 0.5276, 0.2244, 0.5276, 0.2057, 0.5276, 0.2057, 0.5081, 0.2244, 0.5081, 0.2244, 0.5471, 0.2057, 0.5471, 0.2057, 0.5276, 0.2244, 0.5276, 0.2057, 0.5471, 0.187, 0.5471, 0.187, 0.5276, 0.2057, 0.5276, 0.2244, 0.4886, 0.2057, 0.4886, 0.2057, 0.4691, 0.2244, 0.4691, 0.2244, 0.5081, 0.2057, 0.5081, 0.2057, 0.4886, 0.2244, 0.4886, 0.2057, 0.5081, 0.187, 0.5081, 0.187, 0.4886, 0.2057, 0.4886, 0.1122, 0.5276, 0.09352, 0.5276, 0.09352, 0.5081, 0.1122, 0.5081, 0.1122, 0.5471, 0.09352, 0.5471, 0.09352, 0.5276, 0.1122, 0.5276, 0.09352, 0.5471, 0.07481, 0.5471, 0.07481, 0.5276, 0.09352, 0.5276, 0.1496, 0.5276, 0.1309, 0.5276, 0.1309, 0.5081, 0.1496, 0.5081, 0.1496, 0.5471, 0.1309, 0.5471, 0.1309, 0.5276, 0.1496, 0.5276, 0.1309, 0.5471, 0.1122, 0.5471, 0.1122, 0.5276, 0.1309, 0.5276, 0.1496, 0.4886, 0.1309, 0.4886, 0.1309, 0.4691, 0.1496, 0.4691, 0.1496, 0.5081, 0.1309, 0.5081, 0.1309, 0.4886, 0.1496, 0.4886, 0.1309, 0.5081, 0.1122, 0.5081, 0.1122, 0.4886, 0.1309, 0.4886, 0.03741, 0.5276, 0.0187, 0.5276, 0.0187, 0.5081, 0.03741, 0.5081, 0.03741, 0.5471, 0.0187, 0.5471, 0.0187, 0.5276, 0.03741, 0.5276, 0.0187, 0.5471, 5.351e-08, 0.5471, 5.351e-08, 0.5276, 0.0187, 0.5276, 0.07481, 0.5276, 0.05611, 0.5276, 0.05611, 0.5081, 0.07481, 0.5081, 0.07481, 0.5471, 0.05611, 0.5471, 0.05611, 0.5276, 0.07481, 0.5276, 0.05611, 0.5471, 0.03741, 0.5471, 0.03741, 0.5276, 0.05611, 0.5276, 0.07481, 0.4886, 0.05611, 0.4886, 0.05611, 0.4691, 0.07481, 0.4691, 0.07481, 0.5081, 0.05611, 0.5081, 0.05611, 0.4886, 0.07481, 0.4886, 0.05611, 0.5081, 0.03741, 0.5081, 0.03741, 0.4886, 0.05611, 0.4886, 0.3928, 0.2732, 0.3928, 0.2537, 0.4115, 0.2537, 0.4115, 0.2732, 0.3741, 0.2732, 0.3741, 0.2537, 0.3928, 0.2537, 0.3928, 0.2732, 0.3741, 0.2537, 0.3741, 0.2342, 0.3928, 0.2342, 0.3928, 0.2537, 0.3928, 0.3123, 0.3928, 0.2928, 0.4115, 0.2928, 0.4115, 0.3123, 0.3741, 0.3123, 0.3741, 0.2928, 0.3928, 0.2928, 0.3928, 0.3123, 0.3741, 0.2928, 0.3741, 0.2732, 0.3928, 0.2732, 0.3928, 0.2928, 0.4302, 0.3123, 0.4302, 0.2928, 0.4489, 0.2928, 0.4489, 0.3123, 0.4115, 0.3123, 0.4115, 0.2928, 0.4302, 0.2928, 0.4302, 0.3123, 0.4115, 0.2928, 0.4115, 0.2732, 0.4302, 0.2732, 0.4302, 0.2928, 0.3928, 0.1952, 0.3928, 0.1757, 0.4115, 0.1757, 0.4115, 0.1952, 0.3741, 0.1952, 0.3741, 0.1757, 0.3928, 0.1757, 0.3928, 0.1952, 0.3741, 0.1757, 0.3741, 0.1561, 0.3928, 0.1561, 0.3928, 0.1757, 0.3928, 0.2342, 0.3928, 0.2147, 0.4115, 0.2147, 0.4115, 0.2342, 0.3741, 0.2342, 0.3741, 0.2147, 0.3928, 0.2147, 0.3928, 0.2342, 0.3741, 0.2147, 0.3741, 0.1952, 0.3928, 0.1952, 0.3928, 0.2147, 0.4302, 0.2342, 0.4302, 0.2147, 0.4489, 0.2147, 0.4489, 0.2342, 0.4115, 0.2342, 0.4115, 0.2147, 0.4302, 0.2147, 0.4302, 0.2342, 0.4115, 0.2147, 0.4115, 0.1952, 0.4302, 0.1952, 0.4302, 0.2147, 0.3928, 0.1171, 0.3928, 0.09759, 0.4115, 0.09759, 0.4115, 0.1171, 0.3741, 0.1171, 0.3741, 0.09759, 0.3928, 0.09759, 0.3928, 0.1171, 0.3741, 0.09759, 0.3741, 0.07807, 0.3928, 0.07807, 0.3928, 0.09759, 0.3928, 0.1561, 0.3928, 0.1366, 0.4115, 0.1366, 0.4115, 0.1561, 0.3741, 0.1561, 0.3741, 0.1366, 0.3928, 0.1366, 0.3928, 0.1561, 0.3741, 0.1366, 0.3741, 0.1171, 0.3928, 0.1171, 0.3928, 0.1366, 0.4302, 0.1561, 0.4302, 0.1366, 0.4489, 0.1366, 0.4489, 0.1561, 0.4115, 0.1561, 0.4115, 0.1366, 0.4302, 0.1366, 0.4302, 0.1561, 0.4115, 0.1366, 0.4115, 0.1171, 0.4302, 0.1171, 0.4302, 0.1366, 0.3928, 0.03903, 0.3928, 0.01952, 0.4115, 0.01952, 0.4115, 0.03903, 0.3741, 0.03903, 0.3741, 0.01952, 0.3928, 0.01952, 0.3928, 0.03903, 0.3741, 0.01952, 0.3741, 0.0, 0.3928, 0.0, 0.3928, 0.01952, 0.3928, 0.07807, 0.3928, 0.05855, 0.4115, 0.05855, 0.4115, 0.07807, 0.3741, 0.07807, 0.3741, 0.05855, 0.3928, 0.05855, 0.3928, 0.07807, 0.3741, 0.05855, 0.3741, 0.03903, 0.3928, 0.03903, 0.3928, 0.05855, 0.4302, 0.07807, 0.4302, 0.05855, 0.4489, 0.05855, 0.4489, 0.07807, 0.4115, 0.07807, 0.4115, 0.05855, 0.4302, 0.05855, 0.4302, 0.07807, 0.4115, 0.05855, 0.4115, 0.03903, 0.4302, 0.03903, 0.4302, 0.05855, 0.3326, 0.6318, 0.3326, 0.6246, 0.335, 0.6246, 0.335, 0.6318, 0.6359, 0.07807, 0.6546, 0.07807, 0.6546, 0.1037, 0.6359, 0.1037, 0.6546, 0.07807, 0.6733, 0.07807, 0.6733, 0.1037, 0.6546, 0.1037, 0.5985, 0.09759, 0.6172, 0.09759, 0.6172, 0.1171, 0.5985, 0.1171, 0.5985, 0.07807, 0.6172, 0.07807, 0.6172, 0.09759, 0.5985, 0.09759, 0.6172, 0.07807, 0.6359, 0.07807, 0.6359, 0.1037, 0.6172, 0.09759, 0.5985, 0.1366, 0.6172, 0.1366, 0.6172, 0.1561, 0.5985, 0.1561, 0.5985, 0.1171, 0.6172, 0.1171, 0.6172, 0.1366, 0.5985, 0.1366, 0.6172, 0.1171, 0.6359, 0.111, 0.6359, 0.1366, 0.6172, 0.1366, 0.3169, 0.7026, 0.3169, 0.7221, 0.3151, 0.7221, 0.3151, 0.7026, 0.7107, 0.07807, 0.7294, 0.07807, 0.7294, 0.1038, 0.7107, 0.1038, 0.7294, 0.07807, 0.7481, 0.07807, 0.7481, 0.1038, 0.7294, 0.1038, 0.3303, 0.6636, 0.3303, 0.6831, 0.3279, 0.6831, 0.3279, 0.6636, 0.6733, 0.07807, 0.692, 0.07807, 0.692, 0.1037, 0.6733, 0.1037, 0.692, 0.07807, 0.7107, 0.07807, 0.7107, 0.1038, 0.692, 0.1037, 0.6733, 0.1366, 0.692, 0.1366, 0.692, 0.1561, 0.6733, 0.1561, 0.6733, 0.111, 0.692, 0.111, 0.692, 0.1366, 0.6733, 0.1366, 0.692, 0.111, 0.7107, 0.1109, 0.7107, 0.1366, 0.692, 0.1366, 0.335, 0.6318, 0.335, 0.6246, 0.3368, 0.6246, 0.3368, 0.6318, 0.7855, 0.07807, 0.8042, 0.07807, 0.8042, 0.1038, 0.7855, 0.1038, 0.8042, 0.07807, 0.8229, 0.07807, 0.8229, 0.1038, 0.8042, 0.1038, 0.3151, 0.6441, 0.3151, 0.6636, 0.3132, 0.6636, 0.3132, 0.6441, 0.7481, 0.07807, 0.7668, 0.07807, 0.7668, 0.1038, 0.7481, 0.1038, 0.7668, 0.07807, 0.7855, 0.07807, 0.7855, 0.1038, 0.7668, 0.1038, 0.7481, 0.1366, 0.7668, 0.1366, 0.7668, 0.1561, 0.7481, 0.1561, 0.7481, 0.1109, 0.7668, 0.1109, 0.7668, 0.1366, 0.7481, 0.1366, 0.7668, 0.1109, 0.7855, 0.1109, 0.7855, 0.1366, 0.7668, 0.1366, 0.3169, 0.8002, 0.3169, 0.8197, 0.3151, 0.8197, 0.3151, 0.8002, 0.8603, 0.07807, 0.879, 0.07807, 0.879, 0.1038, 0.8603, 0.1038, 0.879, 0.07807, 0.8978, 0.07807, 0.8978, 0.09759, 0.879, 0.1038, 0.3151, 0.7417, 0.3151, 0.7612, 0.3132, 0.7612, 0.3132, 0.7417, 0.8229, 0.07807, 0.8416, 0.07807, 0.8416, 0.1038, 0.8229, 0.1038, 0.8416, 0.07807, 0.8603, 0.07807, 0.8603, 0.1038, 0.8416, 0.1038, 0.8229, 0.1366, 0.8416, 0.1366, 0.8416, 0.1561, 0.8229, 0.1561, 0.8229, 0.1109, 0.8416, 0.1109, 0.8416, 0.1366, 0.8229, 0.1366, 0.8416, 0.1109, 0.8603, 0.1109, 0.8603, 0.1366, 0.8416, 0.1366, 0.8603, 0.1366, 0.879, 0.1366, 0.879, 0.1561, 0.8603, 0.1561, 0.8603, 0.1109, 0.879, 0.1109, 0.879, 0.1366, 0.8603, 0.1366, 0.879, 0.1109, 0.8978, 0.1171, 0.8978, 0.1366, 0.879, 0.1366, 0.7855, 0.1366, 0.8042, 0.1366, 0.8042, 0.1561, 0.7855, 0.1561, 0.7855, 0.1109, 0.8042, 0.1109, 0.8042, 0.1366, 0.7855, 0.1366, 0.8042, 0.1109, 0.8229, 0.1109, 0.8229, 0.1366, 0.8042, 0.1366, 0.7107, 0.1366, 0.7294, 0.1366, 0.7294, 0.1561, 0.7107, 0.1561, 0.7107, 0.1109, 0.7294, 0.1109, 0.7294, 0.1366, 0.7107, 0.1366, 0.7294, 0.1109, 0.7481, 0.1109, 0.7481, 0.1366, 0.7294, 0.1366, 0.6359, 0.1366, 0.6546, 0.1366, 0.6546, 0.1561, 0.6359, 0.1561, 0.6359, 0.111, 0.6546, 0.111, 0.6546, 0.1366, 0.6359, 0.1366, 0.6546, 0.111, 0.6733, 0.111, 0.6733, 0.1366, 0.6546, 0.1366, 0.4302, 0.03903, 0.4302, 0.01952, 0.4489, 0.01952, 0.4489, 0.03903, 0.4115, 0.03903, 0.4115, 0.01952, 0.4302, 0.01952, 0.4302, 0.03903, 0.4115, 0.01952, 0.4115, 0.0, 0.4302, 0.0, 0.4302, 0.01952, 0.4302, 0.1171, 0.4302, 0.09759, 0.4489, 0.09759, 0.4489, 0.1171, 0.4115, 0.1171, 0.4115, 0.09759, 0.4302, 0.09759, 0.4302, 0.1171, 0.4115, 0.09759, 0.4115, 0.07807, 0.4302, 0.07807, 0.4302, 0.09759, 0.4302, 0.1952, 0.4302, 0.1757, 0.4489, 0.1757, 0.4489, 0.1952, 0.4115, 0.1952, 0.4115, 0.1757, 0.4302, 0.1757, 0.4302, 0.1952, 0.4115, 0.1757, 0.4115, 0.1561, 0.4302, 0.1561, 0.4302, 0.1757, 0.4302, 0.2732, 0.4302, 0.2537, 0.4489, 0.2537, 0.4489, 0.2732, 0.4115, 0.2732, 0.4115, 0.2537, 0.4302, 0.2537, 0.4302, 0.2732, 0.4115, 0.2537, 0.4115, 0.2342, 0.4302, 0.2342, 0.4302, 0.2537, 0.03741, 0.4886, 0.0187, 0.4886, 0.0187, 0.4691, 0.03741, 0.4691, 0.03741, 0.5081, 0.0187, 0.5081, 0.0187, 0.4886, 0.03741, 0.4886, 0.0187, 0.5081, 5.351e-08, 0.5081, 5.351e-08, 0.4886, 0.0187, 0.4886, 0.1122, 0.4886, 0.09352, 0.4886, 0.09352, 0.4691, 0.1122, 0.4691, 0.1122, 0.5081, 0.09352, 0.5081, 0.09352, 0.4886, 0.1122, 0.4886, 0.09352, 0.5081, 0.07481, 0.5081, 0.07481, 0.4886, 0.09352, 0.4886, 0.187, 0.4886, 0.1683, 0.4886, 0.1683, 0.4691, 0.187, 0.4691, 0.187, 0.5081, 0.1683, 0.5081, 0.1683, 0.4886, 0.187, 0.4886, 0.1683, 0.5081, 0.1496, 0.5081, 0.1496, 0.4886, 0.1683, 0.4886, 0.2618, 0.4886, 0.2431, 0.4886, 0.2431, 0.4691, 0.2618, 0.4691, 0.2618, 0.5081, 0.2431, 0.5081, 0.2431, 0.4886, 0.2618, 0.4886, 0.2431, 0.5081, 0.2244, 0.5081, 0.2244, 0.4886, 0.2431, 0.4886, 0.2618, 0.1366, 0.2805, 0.1366, 0.2805, 0.1561, 0.2618, 0.1561, 0.2618, 0.1171, 0.2805, 0.1171, 0.2805, 0.1366, 0.2618, 0.1366, 0.2805, 0.1171, 0.2993, 0.1171, 0.2993, 0.1366, 0.2805, 0.1366, 0.187, 0.1366, 0.2057, 0.1366, 0.2057, 0.1561, 0.187, 0.1561, 0.187, 0.1171, 0.2057, 0.1171, 0.2057, 0.1366, 0.187, 0.1366, 0.2057, 0.1171, 0.2244, 0.1171, 0.2244, 0.1366, 0.2057, 0.1366, 0.1122, 0.1366, 0.1309, 0.1366, 0.1309, 0.1561, 0.1122, 0.1561, 0.1122, 0.1171, 0.1309, 0.1171, 0.1309, 0.1366, 0.1122, 0.1366, 0.1309, 0.1171, 0.1496, 0.1171, 0.1496, 0.1366, 0.1309, 0.1366, 0.03741, 0.1916, 0.05611, 0.1366, 0.05611, 0.1561, 0.03741, 0.2112, 0.03411, 0.1778, 0.05611, 0.1171, 0.05611, 0.1366, 0.03741, 0.1916, 0.05611, 0.1171, 0.07481, 0.1171, 0.07481, 0.1366, 0.05611, 0.1366, 0.3132, 0.6441, 0.3132, 0.6636, 0.3062, 0.6636, 0.3062, 0.6441, 0.3132, 0.6246, 0.3132, 0.6441, 0.3062, 0.6441, 0.3062, 0.6246, 0.3132, 0.6636, 0.3132, 0.6831, 0.3062, 0.6831, 0.3062, 0.6636, 0.3279, 0.6636, 0.3279, 0.6831, 0.3255, 0.6831, 0.3255, 0.6636, 0.3326, 0.6246, 0.3326, 0.6318, 0.3303, 0.6318, 0.3303, 0.6246, 0.3303, 0.6246, 0.3303, 0.6441, 0.3279, 0.6441, 0.3279, 0.6246, 0.3303, 0.6441, 0.3303, 0.6636, 0.3279, 0.6636, 0.3279, 0.6441, 0.3279, 0.6441, 0.3279, 0.6636, 0.3255, 0.6636, 0.3255, 0.6441, 0.2993, 0.6636, 0.2993, 0.6441, 0.3062, 0.6441, 0.3062, 0.6636, 0.2993, 0.7417, 0.2993, 0.7221, 0.3062, 0.7221, 0.3062, 0.7417, 0.2993, 0.7026, 0.2993, 0.6831, 0.3062, 0.6831, 0.3062, 0.7026, 0.2993, 0.8197, 0.2993, 0.8002, 0.3062, 0.8002, 0.3062, 0.8197, 0.2993, 0.7807, 0.2993, 0.7612, 0.3062, 0.7612, 0.3062, 0.7807, 0.2993, 0.8002, 0.2993, 0.7807, 0.3062, 0.7807, 0.3062, 0.8002, 0.2993, 0.7221, 0.2993, 0.7026, 0.3062, 0.7026, 0.3062, 0.7221, 0.2993, 0.7612, 0.2993, 0.7417, 0.3062, 0.7417, 0.3062, 0.7612, 0.2993, 0.6441, 0.2993, 0.6246, 0.3062, 0.6246, 0.3062, 0.6441, 0.2993, 0.6831, 0.2993, 0.6636, 0.3062, 0.6636, 0.3062, 0.6831, 0.3169, 0.6246, 0.3169, 0.6441, 0.3151, 0.6441, 0.3151, 0.6246, 0.3169, 0.7417, 0.3169, 0.7612, 0.3151, 0.7612, 0.3151, 0.7417, 0.3169, 0.7612, 0.3169, 0.7807, 0.3151, 0.7807, 0.3151, 0.7612, 0.3151, 0.6246, 0.3151, 0.6441, 0.3132, 0.6441, 0.3132, 0.6246, 0.3151, 0.7221, 0.3151, 0.7417, 0.3132, 0.7417, 0.3132, 0.7221, 0.3151, 0.7807, 0.3151, 0.8002, 0.3132, 0.8002, 0.3132, 0.7807, 0.3169, 0.7807, 0.3169, 0.8002, 0.3151, 0.8002, 0.3151, 0.7807, 0.3151, 0.6831, 0.3151, 0.7026, 0.3132, 0.7026, 0.3132, 0.6831, 0.3368, 0.6317, 0.3368, 0.6246, 0.3387, 0.6246, 0.3387, 0.6317, 0.3169, 0.6441, 0.3169, 0.6636, 0.3151, 0.6636, 0.3151, 0.6441, 0.3169, 0.6636, 0.3169, 0.6831, 0.3151, 0.6831, 0.3151, 0.6636, 0.3169, 0.6831, 0.3169, 0.7026, 0.3151, 0.7026, 0.3151, 0.6831, 0.9866, 0.5083, 0.9985, 0.5083, 0.9968, 0.7983, 0.9882, 0.7983, 0.9731, 0.0, 0.9865, 0.0, 0.9865, 0.5083, 0.9746, 0.5083, 0.9582, 7.054e-05, 0.9695, 0.0, 0.9731, 0.5083, 0.9612, 0.5084, 0.9319, 1.0, 0.9205, 0.9999, 0.9235, 0.4916, 0.9354, 0.4917, 0.9762, 0.6881, 0.9849, 0.6881, 0.9849, 0.7984, 0.9762, 0.7984, 0.9746, 0.5083, 0.9865, 0.5083, 0.9849, 0.6881, 0.9762, 0.6881, 0.9354, 0.4917, 0.9235, 0.4916, 0.9228, 0.3118, 0.9354, 0.2017, 0.9612, 0.5084, 0.9731, 0.5083, 0.9731, 0.7983, 0.9604, 0.6882, 0.9968, 0.9431, 0.9968, 0.9998, 0.9882, 0.9998, 0.9882, 0.9431, 0.9354, 0.2017, 0.9228, 0.3118, 0.928, 0.0001802, 0.9332, 0.05687, 0.9604, 0.6882, 0.9731, 0.7983, 0.9709, 0.9431, 0.9656, 0.9998, 0.9882, 0.7983, 0.9968, 0.7983, 0.9968, 0.9431, 0.9882, 0.9431, 0.9762, 0.7984, 0.9849, 0.7984, 0.9849, 0.9999, 0.9762, 0.9999, 0.9604, 0.6882, 0.9656, 0.9998, 0.9366, 1.0, 0.9354, 0.7985, 0.3169, 0.6246, 0.3255, 0.6246, 0.3255, 0.6549, 0.3169, 0.6549, 0.928, 0.0001802, 0.9228, 0.3118, 0.8978, 0.2015, 0.8989, 0.0, 0.5736, 0.1561, 0.5736, 0.1301, 0.5985, 0.1301, 0.5985, 0.1561, 0.5237, 0.1561, 0.5237, 0.1301, 0.5486, 0.1301, 0.5486, 0.1561, 0.5486, 0.1561, 0.5486, 0.1301, 0.5736, 0.1301, 0.5736, 0.1561, 0.5237, 0.1301, 0.5237, 0.1041, 0.5486, 0.1041, 0.5486, 0.1301, 0.5486, 0.1301, 0.5486, 0.1041, 0.5736, 0.1041, 0.5736, 0.1301, 0.5237, 0.1041, 0.5237, 0.07807, 0.5486, 0.07807, 0.5486, 0.1041, 0.5486, 0.1041, 0.5486, 0.07807, 0.5736, 0.07807, 0.5736, 0.1041, 0.07481, 0.2867, 0.09975, 0.2867, 0.09975, 0.3129, 0.07481, 0.3129, 0.07481, 0.2342, 0.09975, 0.2342, 0.09975, 0.2604, 0.07481, 0.2604, 0.07481, 0.2604, 0.09975, 0.2604, 0.09975, 0.2867, 0.07481, 0.2867, 0.09975, 0.2342, 0.1247, 0.2342, 0.1247, 0.2604, 0.09975, 0.2604, 0.09975, 0.2604, 0.1247, 0.2604, 0.1247, 0.2867, 0.09975, 0.2867, 0.1247, 0.2342, 0.1496, 0.2342, 0.1496, 0.2604, 0.1247, 0.2604, 0.1247, 0.2604, 0.1496, 0.2604, 0.1496, 0.2867, 0.1247, 0.2867, 0.7899, 0.5205, 0.8149, 0.5205, 0.8149, 0.5465, 0.7899, 0.5465, 0.8149, 0.5205, 0.8398, 0.5205, 0.8398, 0.5465, 0.8149, 0.5465, 0.7899, 0.4684, 0.8149, 0.4684, 0.8149, 0.4944, 0.7899, 0.4944, 0.8149, 0.4684, 0.8398, 0.4684, 0.8398, 0.4944, 0.8149, 0.4944, 0.8398, 0.4684, 0.8647, 0.4684, 0.8647, 0.4944, 0.8398, 0.4944, 0.7151, 0.5205, 0.74, 0.5205, 0.74, 0.5465, 0.7151, 0.5465, 0.74, 0.5205, 0.765, 0.5205, 0.765, 0.5465, 0.74, 0.5465, 0.7151, 0.4684, 0.74, 0.4684, 0.74, 0.4944, 0.7151, 0.4944, 0.74, 0.4684, 0.765, 0.4684, 0.765, 0.4944, 0.74, 0.4944, 0.765, 0.4684, 0.7899, 0.4684, 0.7899, 0.4944, 0.765, 0.4944, 0.6403, 0.5205, 0.6652, 0.5205, 0.6652, 0.5465, 0.6403, 0.5465, 0.6652, 0.5205, 0.6902, 0.5205, 0.6902, 0.5465, 0.6652, 0.5465, 0.6403, 0.4684, 0.6652, 0.4684, 0.6652, 0.4944, 0.6403, 0.4944, 0.6652, 0.4684, 0.6902, 0.4684, 0.6902, 0.4944, 0.6652, 0.4944, 0.6902, 0.4684, 0.7151, 0.4684, 0.7151, 0.4944, 0.6902, 0.4944, 0.5985, 0.5205, 0.6124, 0.5205, 0.6124, 0.5465, 0.5985, 0.5465, 0.6124, 0.5205, 0.6264, 0.5205, 0.6264, 0.5465, 0.6124, 0.5465, 0.5985, 0.4684, 0.6124, 0.4684, 0.6124, 0.4944, 0.5985, 0.4944, 0.5736, 0.1301, 0.1247, 0.2867, 0.1247, 0.3129, 0.6124, 0.4944, 0.6264, 0.4944, 0.6403, 0.4944, 0.6652, 0.4944, 0.6902, 0.4944, 0.7151, 0.4944, 0.74, 0.4944, 0.765, 0.4944, 0.7899, 0.4944, 0.8149, 0.4944, 0.8398, 0.4944, 0.8647, 0.4944, 0.6124, 0.4684, 0.6264, 0.4684, 0.6264, 0.4944, 0.6124, 0.4944, 0.5736, 0.1041, 0.8647, 0.5205, 0.8398, 0.5205, 0.8149, 0.5205, 0.7899, 0.5205, 0.765, 0.5205, 0.74, 0.5205, 0.7151, 0.5205, 0.6902, 0.5205, 0.6652, 0.5205, 0.6403, 0.5205, 0.6264, 0.5205, 0.6124, 0.5205, 0.09975, 0.3129, 0.09975, 0.2867, 0.6264, 0.4684, 0.6403, 0.4684, 0.6403, 0.4944, 0.6264, 0.4944, 0.5736, 0.1041, 0.09975, 0.2867, 0.1247, 0.2867, 0.5736, 0.1301])
me_cube_001.materials.append(mat_material)
me_cube_001.use_remesh_preserve_volume = False
me_cube_001.use_remesh_preserve_attributes = False
me_cube_001.use_mirror_vertex_groups = False
me_cube_001.update()

# ---- objects
ob_t_r = bpy.data.objects.new('Tür', me_cube_001)

# ---- transforms, parenting, visibility, modifiers, constraints
ob_t_r.location = (0.0, 0.0, 0.0)
ob_t_r.scale = (42.59, 1.913, 65.64)
ob_t_r.lineart.crease_threshold = 0.0

# ---- collection membership
col_collection_1.objects.link(ob_t_r)

# ---- scene / render settings (as saved in the file)
scene.frame_start = 1; scene.frame_end = 250; scene.frame_set(0)
scene.render.engine = 'BLENDER_EEVEE_NEXT'
scene.render.resolution_percentage = 50
scene.render.dither_intensity = 0.0
scene.cycles.use_denoising = False
scene.cycles.samples = 128
scene.cycles.sampling_pattern = 'TABULATED_SOBOL'
scene.cycles.light_sampling_threshold = 0.0
scene.cycles.use_adaptive_sampling = False
scene.cycles.use_light_tree = False
scene.cycles.blur_glossy = 0.0
scene.cycles.sample_clamp_indirect = 0.0
scene.view_settings.view_transform = 'Standard'
bpy.context.view_layer.update()

# ---- added for rendering (the .blend has no active camera and no usable light): camera, sun
cam_auto = bpy.data.cameras.new('AutoCamera')
cam_auto.lens = 50.0
cam_auto.sensor_width = 36.0
cam_auto.clip_end = 2560.36
ob_auto_camera = bpy.data.objects.new('AutoCamera', cam_auto)
scene.collection.objects.link(ob_auto_camera)
ob_auto_camera.location = (188.671, -182.351, 96.5304)
ob_auto_camera.rotation_euler = (1.09748, -7.21219e-08, 0.694738)
scene.camera = ob_auto_camera
light_auto_sun = bpy.data.lights.new('AutoSun', 'SUN')
light_auto_sun.energy = 3.0
light_auto_sun.angle = 0.0523599
ob_auto_sun = bpy.data.objects.new('AutoSun', light_auto_sun)
scene.collection.objects.link(ob_auto_sun)
ob_auto_sun.rotation_euler = (0.872665, 0.174533, 0.523599)
bpy.context.view_layer.update()
